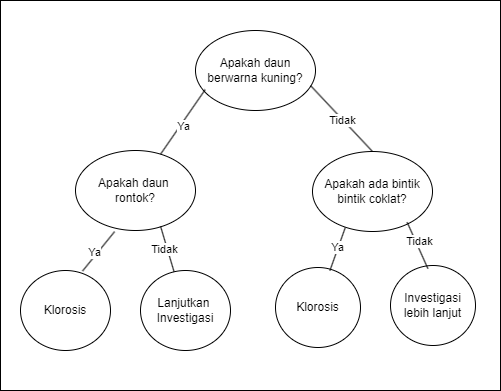

The diagram above was exported from draw.io. Its source (the exported page's mxGraphModel, read from the mxfile embedded in the PNG):
<mxGraphModel dx="891" dy="474" grid="1" gridSize="10" guides="1" tooltips="1" connect="1" arrows="1" fold="1" page="1" pageScale="1" pageWidth="850" pageHeight="1100" math="0" shadow="0">
  <root>
    <mxCell id="0" />
    <mxCell id="1" parent="0" />
    <mxCell id="NaXL2yal11oIs2MZvt90-3" value="" style="rounded=0;whiteSpace=wrap;html=1;" vertex="1" parent="1">
      <mxGeometry x="150" y="60" width="500" height="390" as="geometry" />
    </mxCell>
    <mxCell id="NaXL2yal11oIs2MZvt90-4" value="Apakah daun berwarna kuning?" style="ellipse;whiteSpace=wrap;html=1;" vertex="1" parent="1">
      <mxGeometry x="345" y="90" width="120" height="80" as="geometry" />
    </mxCell>
    <mxCell id="NaXL2yal11oIs2MZvt90-5" value="Apakah daun&amp;nbsp;&lt;div&gt;rontok?&lt;/div&gt;" style="ellipse;whiteSpace=wrap;html=1;" vertex="1" parent="1">
      <mxGeometry x="225" y="210" width="120" height="80" as="geometry" />
    </mxCell>
    <mxCell id="NaXL2yal11oIs2MZvt90-6" value="Apakah ada bintik bintik coklat?" style="ellipse;whiteSpace=wrap;html=1;" vertex="1" parent="1">
      <mxGeometry x="462" y="211" width="120" height="80" as="geometry" />
    </mxCell>
    <mxCell id="NaXL2yal11oIs2MZvt90-7" value="Klorosis" style="ellipse;whiteSpace=wrap;html=1;" vertex="1" parent="1">
      <mxGeometry x="170" y="330" width="90" height="80" as="geometry" />
    </mxCell>
    <mxCell id="NaXL2yal11oIs2MZvt90-8" value="Lanjutkan&amp;nbsp;&lt;div&gt;Investigasi&lt;/div&gt;" style="ellipse;whiteSpace=wrap;html=1;" vertex="1" parent="1">
      <mxGeometry x="290" y="330" width="90" height="80" as="geometry" />
    </mxCell>
    <mxCell id="NaXL2yal11oIs2MZvt90-9" value="Klorosis" style="ellipse;whiteSpace=wrap;html=1;" vertex="1" parent="1">
      <mxGeometry x="425" y="327" width="85" height="80" as="geometry" />
    </mxCell>
    <mxCell id="NaXL2yal11oIs2MZvt90-10" value="Investigasi lebih lanjut" style="ellipse;whiteSpace=wrap;html=1;" vertex="1" parent="1">
      <mxGeometry x="540" y="325" width="85" height="80" as="geometry" />
    </mxCell>
    <mxCell id="NaXL2yal11oIs2MZvt90-11" value="" style="endArrow=none;html=1;rounded=0;entryX=0.081;entryY=0.739;entryDx=0;entryDy=0;entryPerimeter=0;" edge="1" parent="1" source="NaXL2yal11oIs2MZvt90-5" target="NaXL2yal11oIs2MZvt90-4">
      <mxGeometry width="50" height="50" relative="1" as="geometry">
        <mxPoint x="350" y="290" as="sourcePoint" />
        <mxPoint x="400" y="240" as="targetPoint" />
      </mxGeometry>
    </mxCell>
    <mxCell id="NaXL2yal11oIs2MZvt90-12" value="Ya" style="edgeLabel;html=1;align=center;verticalAlign=middle;resizable=0;points=[];" vertex="1" connectable="0" parent="NaXL2yal11oIs2MZvt90-11">
      <mxGeometry x="-0.0739" y="-3" relative="1" as="geometry">
        <mxPoint as="offset" />
      </mxGeometry>
    </mxCell>
    <mxCell id="NaXL2yal11oIs2MZvt90-15" value="" style="endArrow=none;html=1;rounded=0;entryX=0.959;entryY=0.689;entryDx=0;entryDy=0;entryPerimeter=0;exitX=0.5;exitY=0;exitDx=0;exitDy=0;" edge="1" parent="1" source="NaXL2yal11oIs2MZvt90-6" target="NaXL2yal11oIs2MZvt90-4">
      <mxGeometry width="50" height="50" relative="1" as="geometry">
        <mxPoint x="350" y="290" as="sourcePoint" />
        <mxPoint x="400" y="240" as="targetPoint" />
      </mxGeometry>
    </mxCell>
    <mxCell id="NaXL2yal11oIs2MZvt90-16" value="Tidak" style="edgeLabel;html=1;align=center;verticalAlign=middle;resizable=0;points=[];" vertex="1" connectable="0" parent="NaXL2yal11oIs2MZvt90-15">
      <mxGeometry x="-0.0326" y="1" relative="1" as="geometry">
        <mxPoint as="offset" />
      </mxGeometry>
    </mxCell>
    <mxCell id="NaXL2yal11oIs2MZvt90-17" value="" style="endArrow=none;html=1;rounded=0;exitX=0.326;exitY=1.014;exitDx=0;exitDy=0;exitPerimeter=0;entryX=0.69;entryY=0.006;entryDx=0;entryDy=0;entryPerimeter=0;" edge="1" parent="1" source="NaXL2yal11oIs2MZvt90-5" target="NaXL2yal11oIs2MZvt90-7">
      <mxGeometry width="50" height="50" relative="1" as="geometry">
        <mxPoint x="350" y="290" as="sourcePoint" />
        <mxPoint x="400" y="240" as="targetPoint" />
      </mxGeometry>
    </mxCell>
    <mxCell id="NaXL2yal11oIs2MZvt90-18" value="Ya" style="edgeLabel;html=1;align=center;verticalAlign=middle;resizable=0;points=[];" vertex="1" connectable="0" parent="NaXL2yal11oIs2MZvt90-17">
      <mxGeometry x="0.1456" y="-3" relative="1" as="geometry">
        <mxPoint as="offset" />
      </mxGeometry>
    </mxCell>
    <mxCell id="NaXL2yal11oIs2MZvt90-19" value="" style="endArrow=none;html=1;rounded=0;entryX=0.709;entryY=0.948;entryDx=0;entryDy=0;entryPerimeter=0;" edge="1" parent="1" source="NaXL2yal11oIs2MZvt90-8" target="NaXL2yal11oIs2MZvt90-5">
      <mxGeometry width="50" height="50" relative="1" as="geometry">
        <mxPoint x="270" y="390" as="sourcePoint" />
        <mxPoint x="320" y="340" as="targetPoint" />
      </mxGeometry>
    </mxCell>
    <mxCell id="NaXL2yal11oIs2MZvt90-20" value="Tidak" style="edgeLabel;html=1;align=center;verticalAlign=middle;resizable=0;points=[];" vertex="1" connectable="0" parent="NaXL2yal11oIs2MZvt90-19">
      <mxGeometry x="0.0379" y="3" relative="1" as="geometry">
        <mxPoint as="offset" />
      </mxGeometry>
    </mxCell>
    <mxCell id="NaXL2yal11oIs2MZvt90-21" value="" style="endArrow=none;html=1;rounded=0;exitX=0.273;exitY=0.952;exitDx=0;exitDy=0;exitPerimeter=0;entryX=0.64;entryY=0.039;entryDx=0;entryDy=0;entryPerimeter=0;" edge="1" parent="1" source="NaXL2yal11oIs2MZvt90-6" target="NaXL2yal11oIs2MZvt90-9">
      <mxGeometry width="50" height="50" relative="1" as="geometry">
        <mxPoint x="520" y="290" as="sourcePoint" />
        <mxPoint x="570" y="240" as="targetPoint" />
      </mxGeometry>
    </mxCell>
    <mxCell id="NaXL2yal11oIs2MZvt90-22" value="Ya" style="edgeLabel;html=1;align=center;verticalAlign=middle;resizable=0;points=[];" vertex="1" connectable="0" parent="NaXL2yal11oIs2MZvt90-21">
      <mxGeometry x="-0.0942" y="-1" relative="1" as="geometry">
        <mxPoint as="offset" />
      </mxGeometry>
    </mxCell>
    <mxCell id="NaXL2yal11oIs2MZvt90-23" value="" style="endArrow=none;html=1;rounded=0;exitX=0.789;exitY=0.885;exitDx=0;exitDy=0;exitPerimeter=0;entryX=0.44;entryY=0.039;entryDx=0;entryDy=0;entryPerimeter=0;" edge="1" parent="1" source="NaXL2yal11oIs2MZvt90-6" target="NaXL2yal11oIs2MZvt90-10">
      <mxGeometry width="50" height="50" relative="1" as="geometry">
        <mxPoint x="350" y="290" as="sourcePoint" />
        <mxPoint x="400" y="240" as="targetPoint" />
      </mxGeometry>
    </mxCell>
    <mxCell id="NaXL2yal11oIs2MZvt90-24" value="Tidak" style="edgeLabel;html=1;align=center;verticalAlign=middle;resizable=0;points=[];" vertex="1" connectable="0" parent="NaXL2yal11oIs2MZvt90-23">
      <mxGeometry x="-0.1137" y="3" relative="1" as="geometry">
        <mxPoint as="offset" />
      </mxGeometry>
    </mxCell>
  </root>
</mxGraphModel>